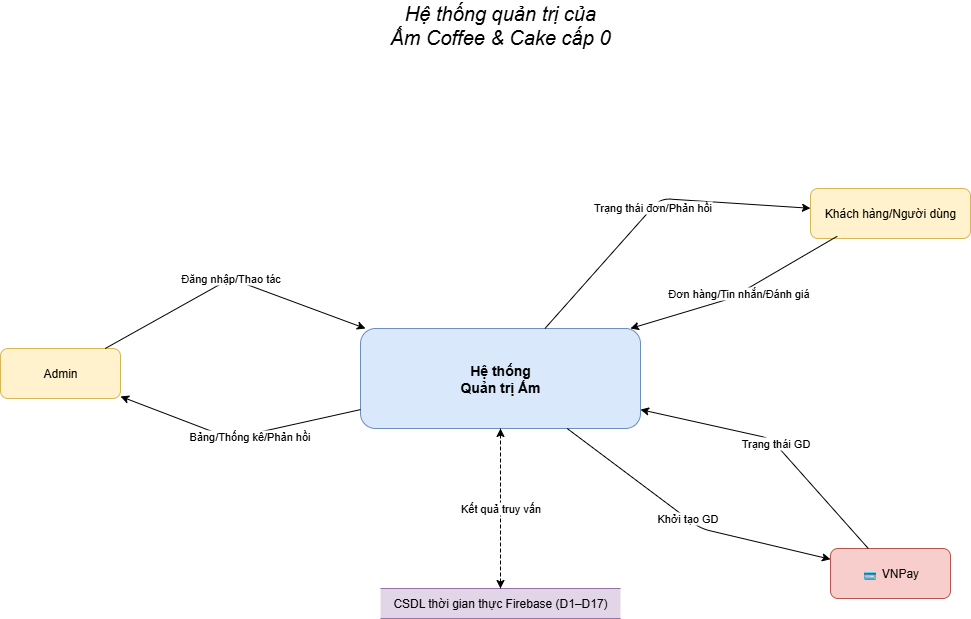

The diagram above was exported from draw.io. Its source (the exported page's mxGraphModel, read from the mxfile embedded in the PNG):
<mxGraphModel dx="1426" dy="875" grid="1" gridSize="10" guides="1" tooltips="1" connect="1" arrows="1" fold="1" page="1" pageScale="1" pageWidth="1400" pageHeight="1000" math="0" shadow="0">
  <root>
    <mxCell id="0" />
    <mxCell id="1" parent="0" />
    <mxCell id="subtitle1" value="Hệ thống quản trị của&lt;div&gt;Ấm Coffee &amp;amp; Cake cấp 0&lt;/div&gt;" style="text;html=1;strokeColor=none;fillColor=none;align=center;verticalAlign=middle;whiteSpace=wrap;rounded=0;fontSize=20;fontStyle=2;" parent="1" vertex="1">
      <mxGeometry x="450" y="40" width="500" height="32" as="geometry" />
    </mxCell>
    <mxCell id="system" value="Hệ thống&lt;br&gt;Quản trị Ấm" style="rounded=1;whiteSpace=wrap;html=1;fillColor=#dae8fc;strokeColor=#6c8ebf;fontSize=14;fontStyle=1;" parent="1" vertex="1">
      <mxGeometry x="560" y="360" width="280" height="100" as="geometry" />
    </mxCell>
    <mxCell id="admin" value="Admin" style="rounded=1;whiteSpace=wrap;html=1;fillColor=#fff2cc;strokeColor=#d6b656;" parent="1" vertex="1">
      <mxGeometry x="200" y="380" width="120" height="50" as="geometry" />
    </mxCell>
    <mxCell id="user" value="Khách hàng/Người dùng" style="rounded=1;whiteSpace=wrap;html=1;fillColor=#fff2cc;strokeColor=#d6b656;" parent="1" vertex="1">
      <mxGeometry x="1010" y="220" width="160" height="50" as="geometry" />
    </mxCell>
    <mxCell id="vnpay" value="💳 VNPay" style="rounded=1;whiteSpace=wrap;html=1;fillColor=#f8cecc;strokeColor=#b85450;" parent="1" vertex="1">
      <mxGeometry x="1030" y="580" width="120" height="50" as="geometry" />
    </mxCell>
    <mxCell id="flow1" value="Đăng nhập/Thao tác" style="endArrow=classic;html=1;fontSize=11;" parent="1" source="admin" target="system" edge="1">
      <mxGeometry relative="1" as="geometry">
        <Array as="points">
          <mxPoint x="430" y="310" />
        </Array>
      </mxGeometry>
    </mxCell>
    <mxCell id="flow2" value="Bảng/Thống kê/Phản hồi" style="endArrow=classic;html=1;fontSize=11;" parent="1" source="system" target="admin" edge="1">
      <mxGeometry x="-0.0925" y="2" relative="1" as="geometry">
        <Array as="points">
          <mxPoint x="430" y="470" />
        </Array>
        <mxPoint as="offset" />
      </mxGeometry>
    </mxCell>
    <mxCell id="flow3" value="Đơn hàng/Tin nhắn/Đánh giá" style="endArrow=classic;html=1;fontSize=11;exitX=0.167;exitY=0.955;exitDx=0;exitDy=0;exitPerimeter=0;entryX=0.964;entryY=0;entryDx=0;entryDy=0;entryPerimeter=0;" parent="1" source="user" target="system" edge="1">
      <mxGeometry relative="1" as="geometry">
        <Array as="points">
          <mxPoint x="930" y="330" />
        </Array>
      </mxGeometry>
    </mxCell>
    <mxCell id="flow4" value="Trạng thái đơn/Phản hồi" style="endArrow=classic;html=1;fontSize=11;" parent="1" source="system" target="user" edge="1">
      <mxGeometry relative="1" as="geometry">
        <Array as="points">
          <mxPoint x="860" y="230" />
        </Array>
      </mxGeometry>
    </mxCell>
    <mxCell id="flow5" value="Khởi tạo GD" style="endArrow=classic;html=1;fontSize=11;" parent="1" source="system" target="vnpay" edge="1">
      <mxGeometry relative="1" as="geometry">
        <Array as="points">
          <mxPoint x="900" y="560" />
        </Array>
      </mxGeometry>
    </mxCell>
    <mxCell id="flow6" value="Trạng thái GD" style="endArrow=classic;html=1;fontSize=11;" parent="1" source="vnpay" target="system" edge="1">
      <mxGeometry relative="1" as="geometry">
        <Array as="points">
          <mxPoint x="970" y="470" />
        </Array>
        <mxPoint as="offset" />
      </mxGeometry>
    </mxCell>
    <mxCell id="firebase" value="CSDL thời gian thực Firebase (D1–D17)" style="shape=partialRectangle;whiteSpace=wrap;html=1;left=0;right=0;fillColor=#e1d5e7;strokeColor=#9673a6;" parent="1" vertex="1">
      <mxGeometry x="580" y="620" width="240" height="30" as="geometry" />
    </mxCell>
    <mxCell id="sys2fb" value="Đọc/Ghi dữ liệu" style="endArrow=classic;html=1;fontSize=11;dashed=1;" parent="1" source="system" target="firebase" edge="1">
      <mxGeometry relative="1" as="geometry" />
    </mxCell>
    <mxCell id="fb2sys" value="Kết quả truy vấn" style="endArrow=classic;html=1;fontSize=11;dashed=1;" parent="1" source="firebase" target="system" edge="1">
      <mxGeometry relative="1" as="geometry" />
    </mxCell>
  </root>
</mxGraphModel>